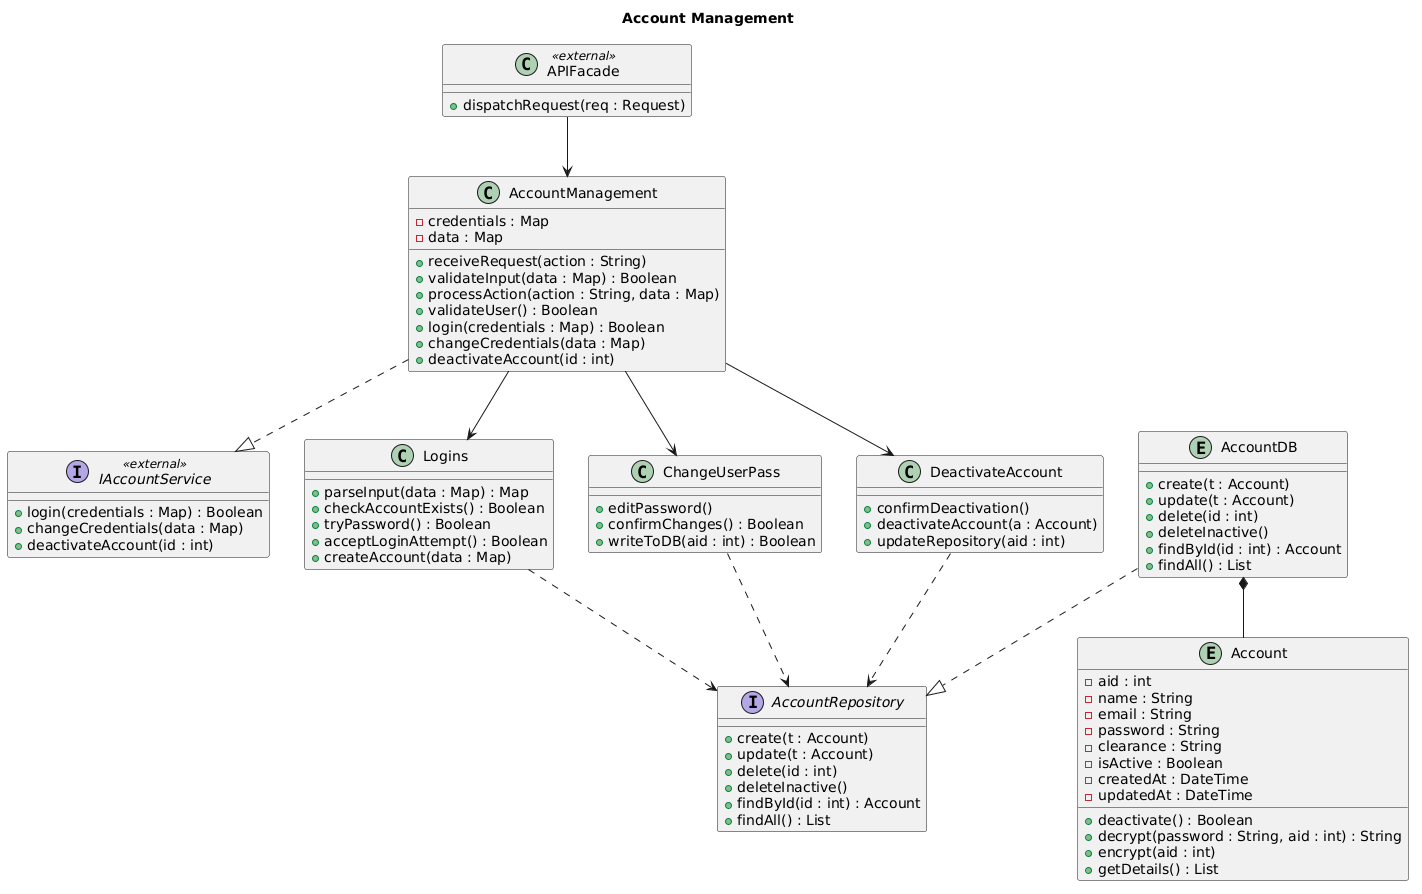

The diagram above was rendered by PlantUML. Its source (embedded in the PNG):
@startuml
title Account Management

' ─── External stubs ──────────────────────────────────────────
class APIFacade <<external>> {
  +dispatchRequest(req : Request)
}

interface IAccountService <<external>> {
  +login(credentials : Map) : Boolean
  +changeCredentials(data : Map)
  +deactivateAccount(id : int)
}

' ─── Own classes ─────────────────────────────────────────────
class AccountManagement {
  -credentials : Map
  -data : Map
  +receiveRequest(action : String)
  +validateInput(data : Map) : Boolean
  +processAction(action : String, data : Map)
  +validateUser() : Boolean
  +login(credentials : Map) : Boolean
  +changeCredentials(data : Map)
  +deactivateAccount(id : int)
}

class Logins {
  +parseInput(data : Map) : Map
  +checkAccountExists() : Boolean
  +tryPassword() : Boolean
  +acceptLoginAttempt() : Boolean
  +createAccount(data : Map)
}

class ChangeUserPass {
  +editPassword()
  +confirmChanges() : Boolean
  +writeToDB(aid : int) : Boolean
}

class DeactivateAccount {
  +confirmDeactivation()
  +deactivateAccount(a : Account)
  +updateRepository(aid : int)
}

interface AccountRepository {
  +create(t : Account)
  +update(t : Account)
  +delete(id : int)
  +deleteInactive()
  +findById(id : int) : Account
  +findAll() : List
}

entity AccountDB {
  +create(t : Account)
  +update(t : Account)
  +delete(id : int)
  +deleteInactive()
  +findById(id : int) : Account
  +findAll() : List
}

entity Account {
  -aid : int
  -name : String
  -email : String
  -password : String
  -clearance : String
  -isActive : Boolean
  -createdAt : DateTime
  -updatedAt : DateTime
  +deactivate() : Boolean
  +decrypt(password : String, aid : int) : String
  +encrypt(aid : int)
  +getDetails() : List
}

' ─── Cross-subsystem connections ─────────────────────────────
APIFacade         --> AccountManagement
AccountManagement ..|> IAccountService

' ─── Internal relationships ──────────────────────────────────
AccountManagement  --> Logins
AccountManagement  --> ChangeUserPass
AccountManagement  --> DeactivateAccount
Logins             ..> AccountRepository
ChangeUserPass     ..> AccountRepository
DeactivateAccount  ..> AccountRepository
AccountDB          ..|> AccountRepository
AccountDB          *-- Account
@enduml